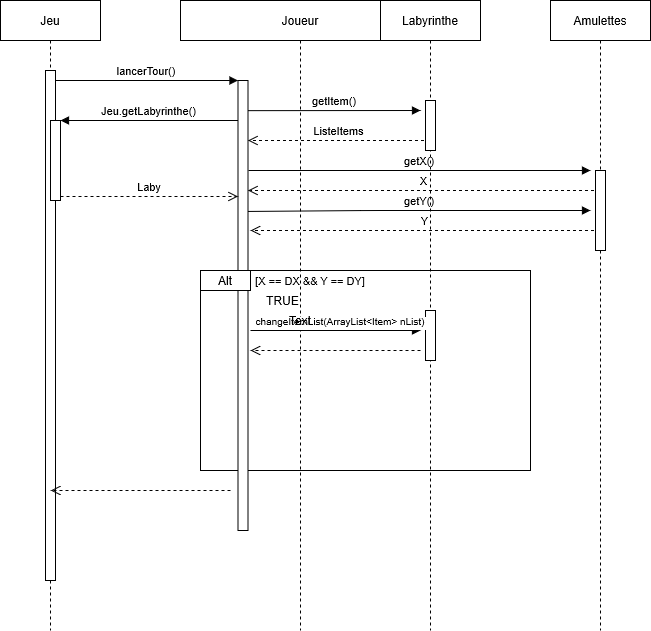

The diagram above was exported from draw.io. Its source (the exported page's mxGraphModel, read from the mxfile embedded in the PNG):
<mxGraphModel grid="1" dx="868" dy="480" gridSize="10" guides="1" tooltips="1" connect="1" arrows="1" fold="1" page="1" pageScale="1" pageWidth="850" pageHeight="1100" math="0" shadow="0">
  <root>
    <mxCell id="0" />
    <mxCell id="1" parent="0" />
    <mxCell id="3nlPqUUithVWbmCUW096-22" style="rounded=0;whiteSpace=wrap;html=1;" value="" parent="1" vertex="1">
      <mxGeometry width="330" as="geometry" x="320" y="350" height="200" />
    </mxCell>
    <mxCell id="3nlPqUUithVWbmCUW096-13" style="verticalAlign=bottom;endArrow=open;dashed=1;endSize=8;shadow=0;strokeWidth=1;" value="Y" parent="1" edge="1">
      <mxGeometry as="geometry" relative="1">
        <mxPoint as="targetPoint" x="370" y="310" />
        <mxPoint as="sourcePoint" x="719.5" y="310" />
        <Array as="points">
          <mxPoint x="470" y="310" />
        </Array>
      </mxGeometry>
    </mxCell>
    <mxCell id="3nlPqUUithVWbmCUW096-12" style="verticalAlign=bottom;endArrow=open;dashed=1;endSize=8;shadow=0;strokeWidth=1;" value="X" target="3nuBFxr9cyL0pnOWT2aG-6" parent="1" edge="1" source="3nlPqUUithVWbmCUW096-3">
      <mxGeometry as="geometry" relative="1">
        <mxPoint as="targetPoint" x="370" y="270" />
        <mxPoint as="sourcePoint" x="549.5" y="270" />
        <Array as="points">
          <mxPoint x="470" y="270" />
        </Array>
      </mxGeometry>
    </mxCell>
    <mxCell id="3nlPqUUithVWbmCUW096-9" style="verticalAlign=bottom;endArrow=block;shadow=0;strokeWidth=1;exitX=1.05;exitY=0.2;exitDx=0;exitDy=0;exitPerimeter=0;" value="getX()" parent="1" edge="1" source="3nuBFxr9cyL0pnOWT2aG-6">
      <mxGeometry as="geometry" relative="1">
        <mxPoint as="sourcePoint" x="350" y="250" />
        <mxPoint as="targetPoint" x="710" y="250" />
        <Array as="points" />
      </mxGeometry>
    </mxCell>
    <mxCell id="3nlPqUUithVWbmCUW096-10" style="verticalAlign=bottom;endArrow=block;shadow=0;strokeWidth=1;exitX=0.95;exitY=0.291;exitDx=0;exitDy=0;exitPerimeter=0;" value="getY()" parent="1" edge="1" source="3nuBFxr9cyL0pnOWT2aG-6">
      <mxGeometry as="geometry" relative="1">
        <mxPoint as="sourcePoint" x="350" y="290" />
        <mxPoint as="targetPoint" x="710" y="290" />
        <Array as="points">
          <mxPoint x="490" y="290" />
        </Array>
      </mxGeometry>
    </mxCell>
    <mxCell id="3nlPqUUithVWbmCUW096-8" style="verticalAlign=bottom;endArrow=open;dashed=1;endSize=8;shadow=0;strokeWidth=1;" value="ListeItems" target="3nuBFxr9cyL0pnOWT2aG-6" parent="1" edge="1" source="3nlPqUUithVWbmCUW096-1">
      <mxGeometry as="geometry" relative="1">
        <mxPoint as="targetPoint" x="360" y="220" />
        <mxPoint as="sourcePoint" x="370" y="220" />
        <Array as="points">
          <mxPoint x="470" y="220" />
        </Array>
      </mxGeometry>
    </mxCell>
    <mxCell id="3nlPqUUithVWbmCUW096-7" style="verticalAlign=bottom;endArrow=block;shadow=0;strokeWidth=1;exitX=0.95;exitY=0.067;exitDx=0;exitDy=0;exitPerimeter=0;" value="getItem()" parent="1" edge="1" source="3nuBFxr9cyL0pnOWT2aG-6">
      <mxGeometry as="geometry" relative="1">
        <mxPoint as="sourcePoint" x="350" y="190" />
        <mxPoint as="targetPoint" x="540" y="190" />
      </mxGeometry>
    </mxCell>
    <mxCell id="3nuBFxr9cyL0pnOWT2aG-1" style="shape=umlLifeline;perimeter=lifelinePerimeter;container=1;collapsible=0;recursiveResize=0;rounded=0;shadow=0;strokeWidth=1;" value="Jeu" parent="1" vertex="1">
      <mxGeometry width="100" as="geometry" x="120" y="80" height="630" />
    </mxCell>
    <mxCell id="3nuBFxr9cyL0pnOWT2aG-2" style="points=[];perimeter=orthogonalPerimeter;rounded=0;shadow=0;strokeWidth=1;" value="" parent="3nuBFxr9cyL0pnOWT2aG-1" vertex="1">
      <mxGeometry width="10" as="geometry" x="45" y="70" height="510" />
    </mxCell>
    <mxCell id="3nuBFxr9cyL0pnOWT2aG-4" style="points=[];perimeter=orthogonalPerimeter;rounded=0;shadow=0;strokeWidth=1;" value="" parent="3nuBFxr9cyL0pnOWT2aG-1" vertex="1">
      <mxGeometry width="10" as="geometry" x="50" y="120" height="80" />
    </mxCell>
    <mxCell id="3nuBFxr9cyL0pnOWT2aG-5" style="shape=umlLifeline;perimeter=lifelinePerimeter;container=1;collapsible=0;recursiveResize=0;rounded=0;shadow=0;strokeWidth=1;" value="Joueur" parent="1" vertex="1">
      <mxGeometry width="240" as="geometry" x="300" y="80" height="630" />
    </mxCell>
    <mxCell id="3nuBFxr9cyL0pnOWT2aG-6" style="points=[];perimeter=orthogonalPerimeter;rounded=0;shadow=0;strokeWidth=1;" value="" parent="3nuBFxr9cyL0pnOWT2aG-5" vertex="1">
      <mxGeometry width="10" as="geometry" x="57.5" y="80" height="450" />
    </mxCell>
    <mxCell id="3nlPqUUithVWbmCUW096-27" style="text;html=1;strokeColor=none;fillColor=none;align=center;verticalAlign=middle;whiteSpace=wrap;rounded=0;" value="TRUE" parent="3nuBFxr9cyL0pnOWT2aG-5" vertex="1">
      <mxGeometry width="45" as="geometry" x="80" y="290" height="20" />
    </mxCell>
    <mxCell id="SBgOZCaxGQRbPd-qP0T2-3" style="text;html=1;strokeColor=none;fillColor=none;align=center;verticalAlign=middle;whiteSpace=wrap;rounded=0;" value="&lt;font style=&quot;font-size: 11px&quot;&gt;[X == DX &amp;amp;&amp;amp; Y == DY]&lt;/font&gt;" parent="3nuBFxr9cyL0pnOWT2aG-5" vertex="1">
      <mxGeometry width="120" as="geometry" x="70" y="270" height="20" />
    </mxCell>
    <mxCell id="3nuBFxr9cyL0pnOWT2aG-8" style="verticalAlign=bottom;endArrow=block;entryX=0;entryY=0;shadow=0;strokeWidth=1;" value="lancerTour()" target="3nuBFxr9cyL0pnOWT2aG-6" parent="1" edge="1" source="3nuBFxr9cyL0pnOWT2aG-2">
      <mxGeometry as="geometry" relative="1">
        <mxPoint as="sourcePoint" x="275" y="160" />
      </mxGeometry>
    </mxCell>
    <mxCell id="3nuBFxr9cyL0pnOWT2aG-9" style="verticalAlign=bottom;endArrow=block;entryX=1;entryY=0;shadow=0;strokeWidth=1;" value="Jeu.getLabyrinthe()" target="3nuBFxr9cyL0pnOWT2aG-4" parent="1" edge="1" source="3nuBFxr9cyL0pnOWT2aG-6">
      <mxGeometry as="geometry" relative="1">
        <mxPoint as="sourcePoint" x="240" y="200" />
      </mxGeometry>
    </mxCell>
    <mxCell id="3nuBFxr9cyL0pnOWT2aG-10" style="verticalAlign=bottom;endArrow=open;dashed=1;endSize=8;exitX=1;exitY=0.95;shadow=0;strokeWidth=1;" value="Laby" target="3nuBFxr9cyL0pnOWT2aG-6" parent="1" edge="1" source="3nuBFxr9cyL0pnOWT2aG-4">
      <mxGeometry as="geometry" relative="1">
        <mxPoint as="targetPoint" x="240" y="257" />
      </mxGeometry>
    </mxCell>
    <mxCell id="3nlPqUUithVWbmCUW096-1" style="shape=umlLifeline;perimeter=lifelinePerimeter;container=1;collapsible=0;recursiveResize=0;rounded=0;shadow=0;strokeWidth=1;" value="Labyrinthe" parent="1" vertex="1">
      <mxGeometry width="100" as="geometry" x="500" y="80" height="630" />
    </mxCell>
    <mxCell id="3nlPqUUithVWbmCUW096-2" style="points=[];perimeter=orthogonalPerimeter;rounded=0;shadow=0;strokeWidth=1;" value="" parent="3nlPqUUithVWbmCUW096-1" vertex="1">
      <mxGeometry width="10" as="geometry" x="45" y="100" height="50" />
    </mxCell>
    <mxCell id="3nlPqUUithVWbmCUW096-29" style="points=[];perimeter=orthogonalPerimeter;rounded=0;shadow=0;strokeWidth=1;" value="" parent="3nlPqUUithVWbmCUW096-1" vertex="1">
      <mxGeometry width="10" as="geometry" x="45" y="310" height="50" />
    </mxCell>
    <mxCell id="3nlPqUUithVWbmCUW096-3" style="shape=umlLifeline;perimeter=lifelinePerimeter;container=1;collapsible=0;recursiveResize=0;rounded=0;shadow=0;strokeWidth=1;" value="Amulettes" parent="1" vertex="1">
      <mxGeometry width="100" as="geometry" x="670" y="80" height="630" />
    </mxCell>
    <mxCell id="3nlPqUUithVWbmCUW096-4" style="points=[];perimeter=orthogonalPerimeter;rounded=0;shadow=0;strokeWidth=1;" value="" parent="3nlPqUUithVWbmCUW096-3" vertex="1">
      <mxGeometry width="10" as="geometry" x="45" y="170" height="80" />
    </mxCell>
    <mxCell id="3nlPqUUithVWbmCUW096-24" style="rounded=0;whiteSpace=wrap;html=1;" value="Alt" parent="1" vertex="1">
      <mxGeometry width="50" as="geometry" x="320" y="350" height="20" />
    </mxCell>
    <mxCell id="3nlPqUUithVWbmCUW096-33" style="verticalAlign=bottom;endArrow=block;shadow=0;strokeWidth=1;exitX=1.05;exitY=0.2;exitDx=0;exitDy=0;exitPerimeter=0;fontSize=10;" value="changeItemList(ArrayList&lt;Item&gt; nList)" parent="1" edge="1">
      <mxGeometry as="geometry" x="0.0588" relative="1">
        <mxPoint as="sourcePoint" x="370" y="410" />
        <mxPoint as="targetPoint" x="540" y="410" />
        <Array as="points" />
        <mxPoint as="offset" />
      </mxGeometry>
    </mxCell>
    <mxCell id="3nlPqUUithVWbmCUW096-37" style="verticalAlign=bottom;endArrow=open;dashed=1;endSize=8;shadow=0;strokeWidth=1;" value="" parent="1" edge="1">
      <mxGeometry as="geometry" relative="1">
        <mxPoint as="targetPoint" x="370" y="430" />
        <mxPoint as="sourcePoint" x="540" y="430" />
        <Array as="points">
          <mxPoint x="470" y="430" />
        </Array>
      </mxGeometry>
    </mxCell>
    <mxCell id="3nlPqUUithVWbmCUW096-44" style="verticalAlign=bottom;endArrow=open;dashed=1;endSize=8;shadow=0;strokeWidth=1;" value="" parent="1" edge="1">
      <mxGeometry as="geometry" relative="1">
        <mxPoint as="targetPoint" x="170.25" y="570" />
        <mxPoint as="sourcePoint" x="350" y="570" />
        <Array as="points">
          <mxPoint x="270.25" y="570" />
        </Array>
      </mxGeometry>
    </mxCell>
    <mxCell id="SBgOZCaxGQRbPd-qP0T2-1" style="text;html=1;strokeColor=none;fillColor=none;align=center;verticalAlign=middle;whiteSpace=wrap;rounded=0;" value="Text" parent="1" vertex="1">
      <mxGeometry width="40" as="geometry" x="400" y="390" height="20" />
    </mxCell>
  </root>
</mxGraphModel>